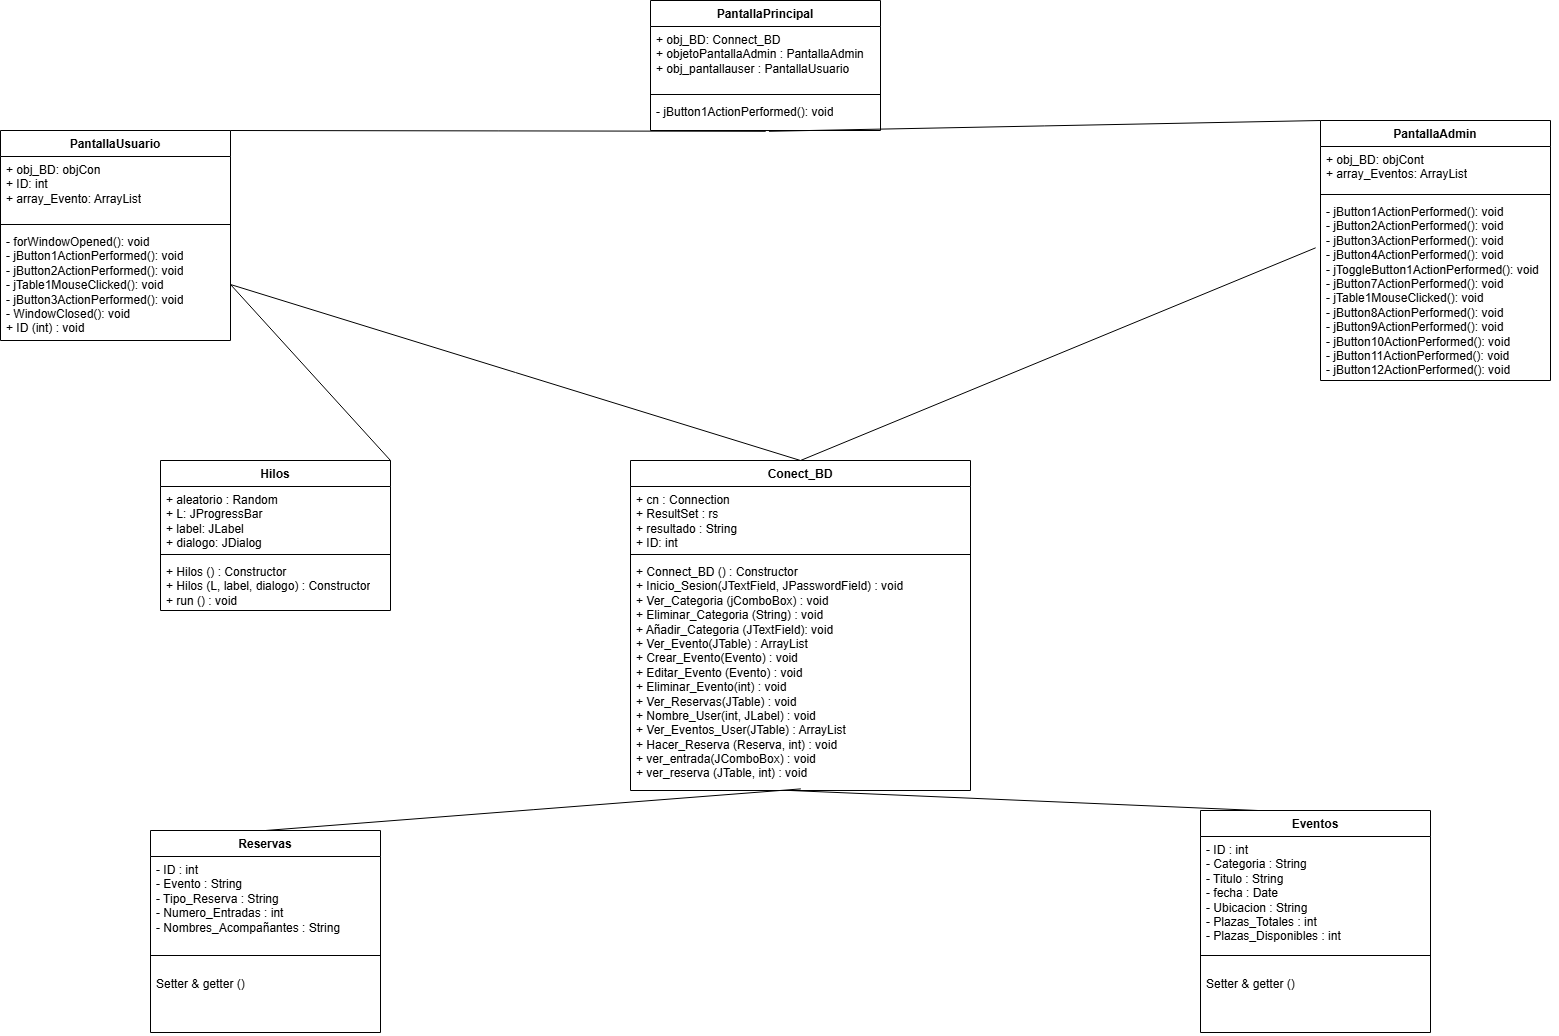

The diagram above was exported from draw.io. Its source (the exported page's mxGraphModel, read from the mxfile embedded in the PNG):
<mxGraphModel dx="2084" dy="1054" grid="1" gridSize="10" guides="1" tooltips="1" connect="1" arrows="1" fold="1" page="1" pageScale="1" pageWidth="3300" pageHeight="4681" math="0" shadow="0">
  <root>
    <mxCell id="0" />
    <mxCell id="1" parent="0" />
    <mxCell id="j6RTJBadZAzSnbZ5xLLF-5" value="PantallaPrincipal&lt;div&gt;&lt;br&gt;&lt;/div&gt;" style="swimlane;fontStyle=1;align=center;verticalAlign=top;childLayout=stackLayout;horizontal=1;startSize=26;horizontalStack=0;resizeParent=1;resizeParentMax=0;resizeLast=0;collapsible=1;marginBottom=0;whiteSpace=wrap;html=1;" vertex="1" parent="1">
      <mxGeometry x="1500" y="830" width="230" height="130" as="geometry" />
    </mxCell>
    <mxCell id="j6RTJBadZAzSnbZ5xLLF-6" value="+ obj_BD: Connect_BD&lt;div&gt;+ objetoPantallaAdmin : PantallaAdmin&lt;/div&gt;&lt;div&gt;+ obj_pantallauser : PantallaUsuario&lt;/div&gt;" style="text;strokeColor=none;fillColor=none;align=left;verticalAlign=top;spacingLeft=4;spacingRight=4;overflow=hidden;rotatable=0;points=[[0,0.5],[1,0.5]];portConstraint=eastwest;whiteSpace=wrap;html=1;" vertex="1" parent="j6RTJBadZAzSnbZ5xLLF-5">
      <mxGeometry y="26" width="230" height="64" as="geometry" />
    </mxCell>
    <mxCell id="j6RTJBadZAzSnbZ5xLLF-7" value="" style="line;strokeWidth=1;fillColor=none;align=left;verticalAlign=middle;spacingTop=-1;spacingLeft=3;spacingRight=3;rotatable=0;labelPosition=right;points=[];portConstraint=eastwest;strokeColor=inherit;" vertex="1" parent="j6RTJBadZAzSnbZ5xLLF-5">
      <mxGeometry y="90" width="230" height="8" as="geometry" />
    </mxCell>
    <mxCell id="j6RTJBadZAzSnbZ5xLLF-8" value="- jButton1ActionPerformed(): void" style="text;strokeColor=none;fillColor=none;align=left;verticalAlign=top;spacingLeft=4;spacingRight=4;overflow=hidden;rotatable=0;points=[[0,0.5],[1,0.5]];portConstraint=eastwest;whiteSpace=wrap;html=1;" vertex="1" parent="j6RTJBadZAzSnbZ5xLLF-5">
      <mxGeometry y="98" width="230" height="32" as="geometry" />
    </mxCell>
    <mxCell id="j6RTJBadZAzSnbZ5xLLF-9" style="edgeStyle=orthogonalEdgeStyle;rounded=0;orthogonalLoop=1;jettySize=auto;html=1;exitX=1;exitY=0.5;exitDx=0;exitDy=0;" edge="1" parent="j6RTJBadZAzSnbZ5xLLF-5" source="j6RTJBadZAzSnbZ5xLLF-6" target="j6RTJBadZAzSnbZ5xLLF-6">
      <mxGeometry relative="1" as="geometry" />
    </mxCell>
    <mxCell id="j6RTJBadZAzSnbZ5xLLF-10" value="PantallaUsuario&lt;div&gt;&lt;br&gt;&lt;/div&gt;" style="swimlane;fontStyle=1;align=center;verticalAlign=top;childLayout=stackLayout;horizontal=1;startSize=26;horizontalStack=0;resizeParent=1;resizeParentMax=0;resizeLast=0;collapsible=1;marginBottom=0;whiteSpace=wrap;html=1;" vertex="1" parent="1">
      <mxGeometry x="850" y="960" width="230" height="210" as="geometry" />
    </mxCell>
    <mxCell id="j6RTJBadZAzSnbZ5xLLF-11" value="+ obj_BD: objCon&lt;div&gt;+ ID: int&lt;/div&gt;&lt;div&gt;+ array_Evento: ArrayList&lt;/div&gt;" style="text;strokeColor=none;fillColor=none;align=left;verticalAlign=top;spacingLeft=4;spacingRight=4;overflow=hidden;rotatable=0;points=[[0,0.5],[1,0.5]];portConstraint=eastwest;whiteSpace=wrap;html=1;" vertex="1" parent="j6RTJBadZAzSnbZ5xLLF-10">
      <mxGeometry y="26" width="230" height="64" as="geometry" />
    </mxCell>
    <mxCell id="j6RTJBadZAzSnbZ5xLLF-12" value="" style="line;strokeWidth=1;fillColor=none;align=left;verticalAlign=middle;spacingTop=-1;spacingLeft=3;spacingRight=3;rotatable=0;labelPosition=right;points=[];portConstraint=eastwest;strokeColor=inherit;" vertex="1" parent="j6RTJBadZAzSnbZ5xLLF-10">
      <mxGeometry y="90" width="230" height="8" as="geometry" />
    </mxCell>
    <mxCell id="j6RTJBadZAzSnbZ5xLLF-13" value="- forWindowOpened(): void&lt;div&gt;- jButton1ActionPerformed(): void&lt;/div&gt;&lt;div&gt;- jButton2ActionPerformed(): void&lt;/div&gt;&lt;div&gt;- jTable1MouseClicked(): void&lt;/div&gt;&lt;div&gt;&lt;div&gt;- jButton3ActionPerformed(): void&lt;/div&gt;&lt;/div&gt;&lt;div&gt;- WindowClosed(): void&lt;/div&gt;&lt;div&gt;+ ID (int) : void&lt;/div&gt;&lt;div&gt;&lt;br&gt;&lt;/div&gt;&lt;div&gt;&lt;br&gt;&lt;/div&gt;" style="text;strokeColor=none;fillColor=none;align=left;verticalAlign=top;spacingLeft=4;spacingRight=4;overflow=hidden;rotatable=0;points=[[0,0.5],[1,0.5]];portConstraint=eastwest;whiteSpace=wrap;html=1;" vertex="1" parent="j6RTJBadZAzSnbZ5xLLF-10">
      <mxGeometry y="98" width="230" height="112" as="geometry" />
    </mxCell>
    <mxCell id="j6RTJBadZAzSnbZ5xLLF-14" style="edgeStyle=orthogonalEdgeStyle;rounded=0;orthogonalLoop=1;jettySize=auto;html=1;exitX=1;exitY=0.5;exitDx=0;exitDy=0;" edge="1" parent="j6RTJBadZAzSnbZ5xLLF-10" source="j6RTJBadZAzSnbZ5xLLF-11" target="j6RTJBadZAzSnbZ5xLLF-11">
      <mxGeometry relative="1" as="geometry" />
    </mxCell>
    <mxCell id="j6RTJBadZAzSnbZ5xLLF-15" value="PantallaAdmin&lt;div&gt;&lt;br&gt;&lt;div&gt;&lt;br&gt;&lt;/div&gt;&lt;/div&gt;" style="swimlane;fontStyle=1;align=center;verticalAlign=top;childLayout=stackLayout;horizontal=1;startSize=26;horizontalStack=0;resizeParent=1;resizeParentMax=0;resizeLast=0;collapsible=1;marginBottom=0;whiteSpace=wrap;html=1;" vertex="1" parent="1">
      <mxGeometry x="2170" y="950" width="230" height="260" as="geometry" />
    </mxCell>
    <mxCell id="j6RTJBadZAzSnbZ5xLLF-16" value="+ obj_BD: objCont&lt;div&gt;+ array_Eventos: ArrayList&lt;/div&gt;" style="text;strokeColor=none;fillColor=none;align=left;verticalAlign=top;spacingLeft=4;spacingRight=4;overflow=hidden;rotatable=0;points=[[0,0.5],[1,0.5]];portConstraint=eastwest;whiteSpace=wrap;html=1;" vertex="1" parent="j6RTJBadZAzSnbZ5xLLF-15">
      <mxGeometry y="26" width="230" height="44" as="geometry" />
    </mxCell>
    <mxCell id="j6RTJBadZAzSnbZ5xLLF-17" value="" style="line;strokeWidth=1;fillColor=none;align=left;verticalAlign=middle;spacingTop=-1;spacingLeft=3;spacingRight=3;rotatable=0;labelPosition=right;points=[];portConstraint=eastwest;strokeColor=inherit;" vertex="1" parent="j6RTJBadZAzSnbZ5xLLF-15">
      <mxGeometry y="70" width="230" height="8" as="geometry" />
    </mxCell>
    <mxCell id="j6RTJBadZAzSnbZ5xLLF-18" value="&lt;div&gt;- jButton1ActionPerformed(): void&lt;/div&gt;&lt;div&gt;- jButton2ActionPerformed(): void&lt;/div&gt;&lt;div&gt;&lt;div&gt;- jButton3ActionPerformed(): void&lt;/div&gt;&lt;/div&gt;&lt;div&gt;&lt;div&gt;- jButton4ActionPerformed(): void&lt;/div&gt;&lt;/div&gt;&lt;div&gt;&lt;div&gt;- jToggleButton1ActionPerformed(): void&lt;/div&gt;&lt;/div&gt;&lt;div&gt;- jButton7ActionPerformed(): void&lt;/div&gt;&lt;div&gt;- jTable1MouseClicked(): void&lt;/div&gt;&lt;div&gt;- jButton8ActionPerformed(): void&lt;/div&gt;&lt;div&gt;-&amp;nbsp;&lt;span style=&quot;background-color: transparent; color: light-dark(rgb(0, 0, 0), rgb(255, 255, 255));&quot;&gt;jButton9ActionPerformed(): void&lt;/span&gt;&lt;/div&gt;&lt;div&gt;- jButton10ActionPerformed(): void&lt;span style=&quot;background-color: transparent; color: light-dark(rgb(0, 0, 0), rgb(255, 255, 255));&quot;&gt;&lt;/span&gt;&lt;/div&gt;&lt;div&gt;- jButton11ActionPerformed(): void&lt;/div&gt;&lt;div&gt;- jButton12ActionPerformed(): void&lt;/div&gt;&lt;div&gt;&lt;br&gt;&lt;/div&gt;&lt;div&gt;&lt;div&gt;&lt;br&gt;&lt;/div&gt;&lt;/div&gt;&lt;div&gt;&lt;br&gt;&lt;/div&gt;" style="text;strokeColor=none;fillColor=none;align=left;verticalAlign=top;spacingLeft=4;spacingRight=4;overflow=hidden;rotatable=0;points=[[0,0.5],[1,0.5]];portConstraint=eastwest;whiteSpace=wrap;html=1;" vertex="1" parent="j6RTJBadZAzSnbZ5xLLF-15">
      <mxGeometry y="78" width="230" height="182" as="geometry" />
    </mxCell>
    <mxCell id="j6RTJBadZAzSnbZ5xLLF-19" style="edgeStyle=orthogonalEdgeStyle;rounded=0;orthogonalLoop=1;jettySize=auto;html=1;exitX=1;exitY=0.5;exitDx=0;exitDy=0;" edge="1" parent="j6RTJBadZAzSnbZ5xLLF-15" source="j6RTJBadZAzSnbZ5xLLF-16" target="j6RTJBadZAzSnbZ5xLLF-16">
      <mxGeometry relative="1" as="geometry" />
    </mxCell>
    <mxCell id="j6RTJBadZAzSnbZ5xLLF-20" value="Hilos" style="swimlane;fontStyle=1;align=center;verticalAlign=top;childLayout=stackLayout;horizontal=1;startSize=26;horizontalStack=0;resizeParent=1;resizeParentMax=0;resizeLast=0;collapsible=1;marginBottom=0;whiteSpace=wrap;html=1;" vertex="1" parent="1">
      <mxGeometry x="1010" y="1290" width="230" height="150" as="geometry" />
    </mxCell>
    <mxCell id="j6RTJBadZAzSnbZ5xLLF-21" value="+ aleatorio : Random&lt;div&gt;+ L: JProgressBar&lt;/div&gt;&lt;div&gt;+ label: JLabel&lt;/div&gt;&lt;div&gt;+ dialogo: JDialog&lt;/div&gt;" style="text;strokeColor=none;fillColor=none;align=left;verticalAlign=top;spacingLeft=4;spacingRight=4;overflow=hidden;rotatable=0;points=[[0,0.5],[1,0.5]];portConstraint=eastwest;whiteSpace=wrap;html=1;" vertex="1" parent="j6RTJBadZAzSnbZ5xLLF-20">
      <mxGeometry y="26" width="230" height="64" as="geometry" />
    </mxCell>
    <mxCell id="j6RTJBadZAzSnbZ5xLLF-22" value="" style="line;strokeWidth=1;fillColor=none;align=left;verticalAlign=middle;spacingTop=-1;spacingLeft=3;spacingRight=3;rotatable=0;labelPosition=right;points=[];portConstraint=eastwest;strokeColor=inherit;" vertex="1" parent="j6RTJBadZAzSnbZ5xLLF-20">
      <mxGeometry y="90" width="230" height="8" as="geometry" />
    </mxCell>
    <mxCell id="j6RTJBadZAzSnbZ5xLLF-23" value="+ Hilos () : Constructor&lt;div&gt;+ Hilos (L, label, dialogo) : Constructor&lt;/div&gt;&lt;div&gt;+ run () : void&lt;/div&gt;" style="text;strokeColor=none;fillColor=none;align=left;verticalAlign=top;spacingLeft=4;spacingRight=4;overflow=hidden;rotatable=0;points=[[0,0.5],[1,0.5]];portConstraint=eastwest;whiteSpace=wrap;html=1;" vertex="1" parent="j6RTJBadZAzSnbZ5xLLF-20">
      <mxGeometry y="98" width="230" height="52" as="geometry" />
    </mxCell>
    <mxCell id="j6RTJBadZAzSnbZ5xLLF-24" style="edgeStyle=orthogonalEdgeStyle;rounded=0;orthogonalLoop=1;jettySize=auto;html=1;exitX=1;exitY=0.5;exitDx=0;exitDy=0;" edge="1" parent="j6RTJBadZAzSnbZ5xLLF-20" source="j6RTJBadZAzSnbZ5xLLF-21" target="j6RTJBadZAzSnbZ5xLLF-21">
      <mxGeometry relative="1" as="geometry" />
    </mxCell>
    <mxCell id="j6RTJBadZAzSnbZ5xLLF-25" value="&lt;div&gt;&lt;div&gt;Conect_BD&lt;/div&gt;&lt;/div&gt;" style="swimlane;fontStyle=1;align=center;verticalAlign=top;childLayout=stackLayout;horizontal=1;startSize=26;horizontalStack=0;resizeParent=1;resizeParentMax=0;resizeLast=0;collapsible=1;marginBottom=0;whiteSpace=wrap;html=1;" vertex="1" parent="1">
      <mxGeometry x="1480" y="1290" width="340" height="330" as="geometry" />
    </mxCell>
    <mxCell id="j6RTJBadZAzSnbZ5xLLF-26" value="+ cn : Connection&lt;div&gt;+ ResultSet : rs&lt;/div&gt;&lt;div&gt;+ resultado : String&lt;/div&gt;&lt;div&gt;+ ID: int&lt;/div&gt;&lt;div&gt;&lt;br&gt;&lt;/div&gt;" style="text;strokeColor=none;fillColor=none;align=left;verticalAlign=top;spacingLeft=4;spacingRight=4;overflow=hidden;rotatable=0;points=[[0,0.5],[1,0.5]];portConstraint=eastwest;whiteSpace=wrap;html=1;" vertex="1" parent="j6RTJBadZAzSnbZ5xLLF-25">
      <mxGeometry y="26" width="340" height="64" as="geometry" />
    </mxCell>
    <mxCell id="j6RTJBadZAzSnbZ5xLLF-27" value="" style="line;strokeWidth=1;fillColor=none;align=left;verticalAlign=middle;spacingTop=-1;spacingLeft=3;spacingRight=3;rotatable=0;labelPosition=right;points=[];portConstraint=eastwest;strokeColor=inherit;" vertex="1" parent="j6RTJBadZAzSnbZ5xLLF-25">
      <mxGeometry y="90" width="340" height="8" as="geometry" />
    </mxCell>
    <mxCell id="j6RTJBadZAzSnbZ5xLLF-28" value="&lt;div&gt;+ Connect_BD () : Constructor&lt;/div&gt;&lt;div&gt;+ Inicio_Sesion(JTextField, JPasswordField) : void&lt;/div&gt;&lt;div&gt;+ Ver_Categoria (jComboBox) : void&lt;/div&gt;&lt;div&gt;+ Eliminar_Categoria (String) : void&lt;/div&gt;&lt;div&gt;+ Añadir_Categoria (JTextField): void&lt;/div&gt;&lt;div&gt;+ Ver_Evento(JTable) : ArrayList&lt;/div&gt;&lt;div&gt;+ Crear_Evento(Evento) : void&lt;/div&gt;&lt;div&gt;+ Editar_Evento (Evento) : void&lt;/div&gt;&lt;div&gt;+ Eliminar_Evento(int) : void&lt;/div&gt;&lt;div&gt;+ Ver_Reservas(JTable) : void&lt;/div&gt;&lt;div&gt;+ Nombre_User(int, JLabel) : void&lt;/div&gt;&lt;div&gt;+ Ver_Eventos_User(JTable) : ArrayList&lt;/div&gt;&lt;div&gt;+ Hacer_Reserva (Reserva, int) : void&lt;/div&gt;&lt;div&gt;+ ver_entrada(JComboBox) : void&lt;/div&gt;&lt;div&gt;+ ver_reserva (JTable, int) : void&lt;/div&gt;&lt;div&gt;&lt;br&gt;&lt;/div&gt;&lt;div&gt;&lt;br&gt;&lt;/div&gt;&lt;div&gt;&lt;br&gt;&lt;/div&gt;&lt;div&gt;&lt;br&gt;&lt;/div&gt;&lt;div&gt;&lt;div&gt;&lt;br&gt;&lt;/div&gt;&lt;/div&gt;&lt;div&gt;&lt;br&gt;&lt;/div&gt;" style="text;strokeColor=none;fillColor=none;align=left;verticalAlign=top;spacingLeft=4;spacingRight=4;overflow=hidden;rotatable=0;points=[[0,0.5],[1,0.5]];portConstraint=eastwest;whiteSpace=wrap;html=1;" vertex="1" parent="j6RTJBadZAzSnbZ5xLLF-25">
      <mxGeometry y="98" width="340" height="232" as="geometry" />
    </mxCell>
    <mxCell id="j6RTJBadZAzSnbZ5xLLF-29" style="edgeStyle=orthogonalEdgeStyle;rounded=0;orthogonalLoop=1;jettySize=auto;html=1;exitX=1;exitY=0.5;exitDx=0;exitDy=0;" edge="1" parent="j6RTJBadZAzSnbZ5xLLF-25" source="j6RTJBadZAzSnbZ5xLLF-26" target="j6RTJBadZAzSnbZ5xLLF-26">
      <mxGeometry relative="1" as="geometry" />
    </mxCell>
    <mxCell id="j6RTJBadZAzSnbZ5xLLF-30" value="Eventos&lt;div&gt;&lt;br&gt;&lt;/div&gt;" style="swimlane;fontStyle=1;align=center;verticalAlign=top;childLayout=stackLayout;horizontal=1;startSize=26;horizontalStack=0;resizeParent=1;resizeParentMax=0;resizeLast=0;collapsible=1;marginBottom=0;whiteSpace=wrap;html=1;" vertex="1" parent="1">
      <mxGeometry x="2050" y="1640" width="230" height="222" as="geometry" />
    </mxCell>
    <mxCell id="j6RTJBadZAzSnbZ5xLLF-31" value="- ID : int&lt;div&gt;- Categoria : String&lt;/div&gt;&lt;div&gt;- Titulo : String&lt;/div&gt;&lt;div&gt;- fecha : Date&lt;/div&gt;&lt;div&gt;- Ubicacion : String&lt;/div&gt;&lt;div&gt;- Plazas_Totales : int&lt;/div&gt;&lt;div&gt;- Plazas_Disponibles : int&lt;/div&gt;&lt;div&gt;&lt;br&gt;&lt;/div&gt;&lt;div&gt;&lt;br&gt;&lt;/div&gt;&lt;div&gt;&lt;br&gt;&lt;/div&gt;" style="text;strokeColor=none;fillColor=none;align=left;verticalAlign=top;spacingLeft=4;spacingRight=4;overflow=hidden;rotatable=0;points=[[0,0.5],[1,0.5]];portConstraint=eastwest;whiteSpace=wrap;html=1;" vertex="1" parent="j6RTJBadZAzSnbZ5xLLF-30">
      <mxGeometry y="26" width="230" height="104" as="geometry" />
    </mxCell>
    <mxCell id="j6RTJBadZAzSnbZ5xLLF-32" value="" style="line;strokeWidth=1;fillColor=none;align=left;verticalAlign=middle;spacingTop=-1;spacingLeft=3;spacingRight=3;rotatable=0;labelPosition=right;points=[];portConstraint=eastwest;strokeColor=inherit;" vertex="1" parent="j6RTJBadZAzSnbZ5xLLF-30">
      <mxGeometry y="130" width="230" height="30" as="geometry" />
    </mxCell>
    <mxCell id="j6RTJBadZAzSnbZ5xLLF-33" value="Setter &amp;amp; getter ()" style="text;strokeColor=none;fillColor=none;align=left;verticalAlign=top;spacingLeft=4;spacingRight=4;overflow=hidden;rotatable=0;points=[[0,0.5],[1,0.5]];portConstraint=eastwest;whiteSpace=wrap;html=1;" vertex="1" parent="j6RTJBadZAzSnbZ5xLLF-30">
      <mxGeometry y="160" width="230" height="62" as="geometry" />
    </mxCell>
    <mxCell id="j6RTJBadZAzSnbZ5xLLF-34" style="edgeStyle=orthogonalEdgeStyle;rounded=0;orthogonalLoop=1;jettySize=auto;html=1;exitX=1;exitY=0.5;exitDx=0;exitDy=0;" edge="1" parent="j6RTJBadZAzSnbZ5xLLF-30" source="j6RTJBadZAzSnbZ5xLLF-31" target="j6RTJBadZAzSnbZ5xLLF-31">
      <mxGeometry relative="1" as="geometry" />
    </mxCell>
    <mxCell id="j6RTJBadZAzSnbZ5xLLF-35" value="&lt;div&gt;Reservas&lt;/div&gt;" style="swimlane;fontStyle=1;align=center;verticalAlign=top;childLayout=stackLayout;horizontal=1;startSize=26;horizontalStack=0;resizeParent=1;resizeParentMax=0;resizeLast=0;collapsible=1;marginBottom=0;whiteSpace=wrap;html=1;" vertex="1" parent="1">
      <mxGeometry x="1000" y="1660" width="230" height="202" as="geometry" />
    </mxCell>
    <mxCell id="j6RTJBadZAzSnbZ5xLLF-36" value="&lt;div&gt;- ID : int&lt;/div&gt;&lt;div&gt;- Evento : String&lt;/div&gt;&lt;div&gt;- Tipo_Reserva : String&lt;/div&gt;&lt;div&gt;- Numero_Entradas : int&lt;/div&gt;&lt;div&gt;- Nombres_Acompañantes : String&lt;/div&gt;" style="text;strokeColor=none;fillColor=none;align=left;verticalAlign=top;spacingLeft=4;spacingRight=4;overflow=hidden;rotatable=0;points=[[0,0.5],[1,0.5]];portConstraint=eastwest;whiteSpace=wrap;html=1;" vertex="1" parent="j6RTJBadZAzSnbZ5xLLF-35">
      <mxGeometry y="26" width="230" height="84" as="geometry" />
    </mxCell>
    <mxCell id="j6RTJBadZAzSnbZ5xLLF-37" value="" style="line;strokeWidth=1;fillColor=none;align=left;verticalAlign=middle;spacingTop=-1;spacingLeft=3;spacingRight=3;rotatable=0;labelPosition=right;points=[];portConstraint=eastwest;strokeColor=inherit;" vertex="1" parent="j6RTJBadZAzSnbZ5xLLF-35">
      <mxGeometry y="110" width="230" height="30" as="geometry" />
    </mxCell>
    <mxCell id="j6RTJBadZAzSnbZ5xLLF-38" value="Setter &amp;amp; getter ()" style="text;strokeColor=none;fillColor=none;align=left;verticalAlign=top;spacingLeft=4;spacingRight=4;overflow=hidden;rotatable=0;points=[[0,0.5],[1,0.5]];portConstraint=eastwest;whiteSpace=wrap;html=1;" vertex="1" parent="j6RTJBadZAzSnbZ5xLLF-35">
      <mxGeometry y="140" width="230" height="62" as="geometry" />
    </mxCell>
    <mxCell id="j6RTJBadZAzSnbZ5xLLF-39" style="edgeStyle=orthogonalEdgeStyle;rounded=0;orthogonalLoop=1;jettySize=auto;html=1;exitX=1;exitY=0.5;exitDx=0;exitDy=0;" edge="1" parent="j6RTJBadZAzSnbZ5xLLF-35" source="j6RTJBadZAzSnbZ5xLLF-36" target="j6RTJBadZAzSnbZ5xLLF-36">
      <mxGeometry relative="1" as="geometry" />
    </mxCell>
    <mxCell id="j6RTJBadZAzSnbZ5xLLF-40" value="" style="endArrow=none;html=1;rounded=0;entryX=0.501;entryY=1.025;entryDx=0;entryDy=0;entryPerimeter=0;exitX=1;exitY=0;exitDx=0;exitDy=0;" edge="1" parent="1" source="j6RTJBadZAzSnbZ5xLLF-10" target="j6RTJBadZAzSnbZ5xLLF-8">
      <mxGeometry width="50" height="50" relative="1" as="geometry">
        <mxPoint x="1560" y="1020" as="sourcePoint" />
        <mxPoint x="1610" y="970" as="targetPoint" />
      </mxGeometry>
    </mxCell>
    <mxCell id="j6RTJBadZAzSnbZ5xLLF-41" value="" style="endArrow=none;html=1;rounded=0;entryX=0;entryY=0;entryDx=0;entryDy=0;exitX=0.515;exitY=1.025;exitDx=0;exitDy=0;exitPerimeter=0;" edge="1" parent="1" source="j6RTJBadZAzSnbZ5xLLF-8" target="j6RTJBadZAzSnbZ5xLLF-15">
      <mxGeometry width="50" height="50" relative="1" as="geometry">
        <mxPoint x="1640" y="1109" as="sourcePoint" />
        <mxPoint x="1755" y="1050" as="targetPoint" />
      </mxGeometry>
    </mxCell>
    <mxCell id="j6RTJBadZAzSnbZ5xLLF-42" value="" style="endArrow=none;html=1;rounded=0;entryX=1;entryY=0.5;entryDx=0;entryDy=0;exitX=1;exitY=0;exitDx=0;exitDy=0;" edge="1" parent="1" source="j6RTJBadZAzSnbZ5xLLF-20" target="j6RTJBadZAzSnbZ5xLLF-13">
      <mxGeometry width="50" height="50" relative="1" as="geometry">
        <mxPoint x="1310" y="1330" as="sourcePoint" />
        <mxPoint x="1360" y="1280" as="targetPoint" />
      </mxGeometry>
    </mxCell>
    <mxCell id="j6RTJBadZAzSnbZ5xLLF-43" value="" style="endArrow=none;html=1;rounded=0;entryX=1;entryY=0.5;entryDx=0;entryDy=0;exitX=0.5;exitY=0;exitDx=0;exitDy=0;" edge="1" parent="1" source="j6RTJBadZAzSnbZ5xLLF-25" target="j6RTJBadZAzSnbZ5xLLF-13">
      <mxGeometry width="50" height="50" relative="1" as="geometry">
        <mxPoint x="1390" y="1350" as="sourcePoint" />
        <mxPoint x="1440" y="1300" as="targetPoint" />
      </mxGeometry>
    </mxCell>
    <mxCell id="j6RTJBadZAzSnbZ5xLLF-44" value="" style="endArrow=none;html=1;rounded=0;entryX=-0.021;entryY=0.271;entryDx=0;entryDy=0;entryPerimeter=0;exitX=0.5;exitY=0;exitDx=0;exitDy=0;" edge="1" parent="1" source="j6RTJBadZAzSnbZ5xLLF-25" target="j6RTJBadZAzSnbZ5xLLF-18">
      <mxGeometry width="50" height="50" relative="1" as="geometry">
        <mxPoint x="1580" y="1150" as="sourcePoint" />
        <mxPoint x="1630" y="1100" as="targetPoint" />
      </mxGeometry>
    </mxCell>
    <mxCell id="j6RTJBadZAzSnbZ5xLLF-45" value="" style="endArrow=none;html=1;rounded=0;entryX=0.501;entryY=0.993;entryDx=0;entryDy=0;entryPerimeter=0;exitX=0.5;exitY=0;exitDx=0;exitDy=0;" edge="1" parent="1" source="j6RTJBadZAzSnbZ5xLLF-35" target="j6RTJBadZAzSnbZ5xLLF-28">
      <mxGeometry width="50" height="50" relative="1" as="geometry">
        <mxPoint x="1600" y="1680" as="sourcePoint" />
        <mxPoint x="1650" y="1630" as="targetPoint" />
      </mxGeometry>
    </mxCell>
    <mxCell id="j6RTJBadZAzSnbZ5xLLF-46" value="" style="endArrow=none;html=1;rounded=0;exitX=0.25;exitY=0;exitDx=0;exitDy=0;" edge="1" parent="1" source="j6RTJBadZAzSnbZ5xLLF-30">
      <mxGeometry width="50" height="50" relative="1" as="geometry">
        <mxPoint x="1690" y="1730" as="sourcePoint" />
        <mxPoint x="1640" y="1620" as="targetPoint" />
      </mxGeometry>
    </mxCell>
  </root>
</mxGraphModel>